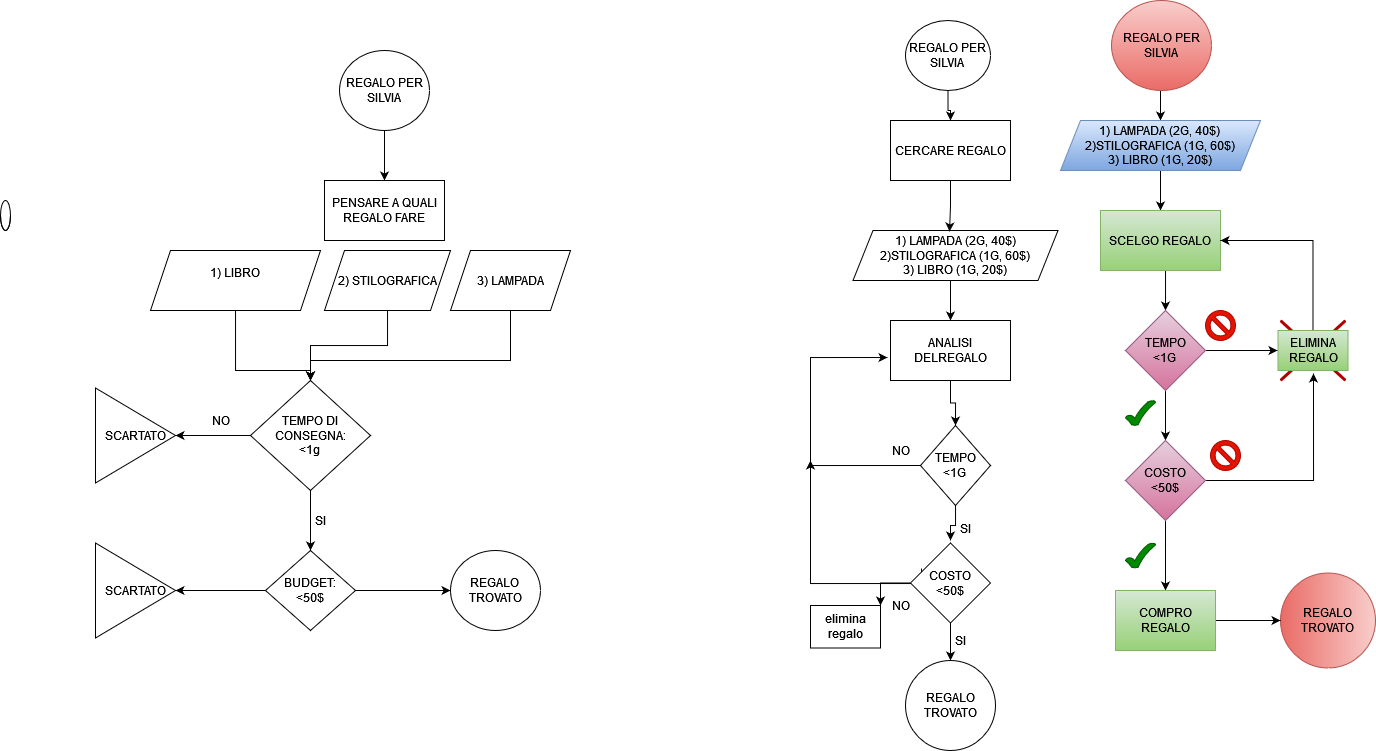

The diagram above was exported from draw.io. Its source (the exported page's mxGraphModel, read from the mxfile embedded in the PNG):
<mxGraphModel dx="840" dy="1560" grid="1" gridSize="10" guides="1" tooltips="1" connect="1" arrows="1" fold="1" page="1" pageScale="1" pageWidth="827" pageHeight="1169" math="0" shadow="0">
  <root>
    <mxCell id="0" />
    <mxCell id="1" parent="0" />
    <mxCell id="wdMwlnPIBGG1uNdrQIUq-76" value="" style="edgeStyle=orthogonalEdgeStyle;rounded=0;orthogonalLoop=1;jettySize=auto;html=1;" edge="1" parent="1" source="wdMwlnPIBGG1uNdrQIUq-2" target="wdMwlnPIBGG1uNdrQIUq-49">
      <mxGeometry relative="1" as="geometry">
        <Array as="points">
          <mxPoint x="980" y="270" />
          <mxPoint x="980" y="270" />
        </Array>
      </mxGeometry>
    </mxCell>
    <mxCell id="wdMwlnPIBGG1uNdrQIUq-2" value="&lt;div&gt;1) LAMPADA (2G, 40$)&lt;br&gt;&lt;/div&gt;&lt;div&gt;2)STILOGRAFICA (1G, 60$)&lt;br&gt;&lt;/div&gt;&lt;div&gt;3) LIBRO (1G, 20$)&lt;br&gt;&lt;/div&gt;" style="shape=parallelogram;perimeter=parallelogramPerimeter;whiteSpace=wrap;html=1;fixedSize=1;" vertex="1" parent="1">
      <mxGeometry x="882.5" y="210" width="205" height="50" as="geometry" />
    </mxCell>
    <mxCell id="wdMwlnPIBGG1uNdrQIUq-31" style="edgeStyle=orthogonalEdgeStyle;rounded=0;orthogonalLoop=1;jettySize=auto;html=1;" edge="1" parent="1" source="wdMwlnPIBGG1uNdrQIUq-4" target="wdMwlnPIBGG1uNdrQIUq-25">
      <mxGeometry relative="1" as="geometry" />
    </mxCell>
    <mxCell id="wdMwlnPIBGG1uNdrQIUq-37" style="edgeStyle=orthogonalEdgeStyle;rounded=0;orthogonalLoop=1;jettySize=auto;html=1;entryX=1;entryY=0.5;entryDx=0;entryDy=0;" edge="1" parent="1" source="wdMwlnPIBGG1uNdrQIUq-4" target="wdMwlnPIBGG1uNdrQIUq-36">
      <mxGeometry relative="1" as="geometry" />
    </mxCell>
    <mxCell id="wdMwlnPIBGG1uNdrQIUq-4" value="&lt;div&gt;TEMPO DI CONSEGNA:&lt;/div&gt;&lt;div&gt;&amp;lt;1g&lt;br&gt;&lt;/div&gt;" style="rhombus;whiteSpace=wrap;html=1;" vertex="1" parent="1">
      <mxGeometry x="280" y="360" width="120" height="110" as="geometry" />
    </mxCell>
    <mxCell id="wdMwlnPIBGG1uNdrQIUq-22" style="edgeStyle=orthogonalEdgeStyle;rounded=0;orthogonalLoop=1;jettySize=auto;html=1;entryX=0.5;entryY=0;entryDx=0;entryDy=0;" edge="1" parent="1" source="wdMwlnPIBGG1uNdrQIUq-8" target="wdMwlnPIBGG1uNdrQIUq-18">
      <mxGeometry relative="1" as="geometry" />
    </mxCell>
    <mxCell id="wdMwlnPIBGG1uNdrQIUq-8" value="&lt;div&gt;REGALO PER&lt;/div&gt;&lt;div&gt;SILVIA&lt;br&gt;&lt;/div&gt;" style="ellipse;whiteSpace=wrap;html=1;" vertex="1" parent="1">
      <mxGeometry x="369" y="30" width="90" height="80" as="geometry" />
    </mxCell>
    <mxCell id="wdMwlnPIBGG1uNdrQIUq-45" style="edgeStyle=orthogonalEdgeStyle;rounded=0;orthogonalLoop=1;jettySize=auto;html=1;entryX=0.5;entryY=0;entryDx=0;entryDy=0;" edge="1" parent="1" source="wdMwlnPIBGG1uNdrQIUq-9" target="wdMwlnPIBGG1uNdrQIUq-4">
      <mxGeometry relative="1" as="geometry">
        <Array as="points">
          <mxPoint x="265" y="350" />
          <mxPoint x="340" y="350" />
        </Array>
      </mxGeometry>
    </mxCell>
    <mxCell id="wdMwlnPIBGG1uNdrQIUq-9" value="&lt;div&gt;1) LIBRO&lt;/div&gt;&lt;div&gt;&lt;br&gt;&lt;/div&gt;" style="shape=parallelogram;perimeter=parallelogramPerimeter;whiteSpace=wrap;html=1;fixedSize=1;" vertex="1" parent="1">
      <mxGeometry x="180" y="230" width="170" height="60" as="geometry" />
    </mxCell>
    <mxCell id="wdMwlnPIBGG1uNdrQIUq-10" value="" style="shape=cylinder3;whiteSpace=wrap;html=1;boundedLbl=1;backgroundOutline=1;size=15;" vertex="1" parent="1">
      <mxGeometry x="30" y="180" width="10" height="30" as="geometry" />
    </mxCell>
    <mxCell id="wdMwlnPIBGG1uNdrQIUq-18" value="PENSARE A QUALI REGALO FARE" style="whiteSpace=wrap;html=1;" vertex="1" parent="1">
      <mxGeometry x="354" y="160" width="120" height="60" as="geometry" />
    </mxCell>
    <mxCell id="wdMwlnPIBGG1uNdrQIUq-42" style="edgeStyle=orthogonalEdgeStyle;rounded=0;orthogonalLoop=1;jettySize=auto;html=1;entryX=1;entryY=0.5;entryDx=0;entryDy=0;" edge="1" parent="1" source="wdMwlnPIBGG1uNdrQIUq-25" target="wdMwlnPIBGG1uNdrQIUq-41">
      <mxGeometry relative="1" as="geometry">
        <mxPoint x="210" y="570" as="targetPoint" />
      </mxGeometry>
    </mxCell>
    <mxCell id="wdMwlnPIBGG1uNdrQIUq-44" style="edgeStyle=orthogonalEdgeStyle;rounded=0;orthogonalLoop=1;jettySize=auto;html=1;" edge="1" parent="1" source="wdMwlnPIBGG1uNdrQIUq-25" target="wdMwlnPIBGG1uNdrQIUq-43">
      <mxGeometry relative="1" as="geometry" />
    </mxCell>
    <mxCell id="wdMwlnPIBGG1uNdrQIUq-25" value="&lt;div&gt;BUDGET:&lt;/div&gt;&lt;div&gt;&amp;lt;50$&lt;br&gt;&lt;/div&gt;" style="rhombus;whiteSpace=wrap;html=1;" vertex="1" parent="1">
      <mxGeometry x="295" y="530" width="90" height="80" as="geometry" />
    </mxCell>
    <mxCell id="wdMwlnPIBGG1uNdrQIUq-77" style="edgeStyle=orthogonalEdgeStyle;rounded=0;orthogonalLoop=1;jettySize=auto;html=1;" edge="1" parent="1" source="wdMwlnPIBGG1uNdrQIUq-32" target="wdMwlnPIBGG1uNdrQIUq-4">
      <mxGeometry relative="1" as="geometry" />
    </mxCell>
    <mxCell id="wdMwlnPIBGG1uNdrQIUq-32" value="2)&amp;nbsp;STILOGRAFICA" style="shape=parallelogram;perimeter=parallelogramPerimeter;whiteSpace=wrap;html=1;fixedSize=1;" vertex="1" parent="1">
      <mxGeometry x="354" y="230" width="126" height="60" as="geometry" />
    </mxCell>
    <mxCell id="wdMwlnPIBGG1uNdrQIUq-78" style="edgeStyle=orthogonalEdgeStyle;rounded=0;orthogonalLoop=1;jettySize=auto;html=1;" edge="1" parent="1" source="wdMwlnPIBGG1uNdrQIUq-33" target="wdMwlnPIBGG1uNdrQIUq-4">
      <mxGeometry relative="1" as="geometry">
        <Array as="points">
          <mxPoint x="540" y="340" />
          <mxPoint x="340" y="340" />
        </Array>
      </mxGeometry>
    </mxCell>
    <mxCell id="wdMwlnPIBGG1uNdrQIUq-33" value="3) LAMPADA" style="shape=parallelogram;perimeter=parallelogramPerimeter;whiteSpace=wrap;html=1;fixedSize=1;" vertex="1" parent="1">
      <mxGeometry x="480" y="230" width="120" height="60" as="geometry" />
    </mxCell>
    <mxCell id="wdMwlnPIBGG1uNdrQIUq-36" value="SCARTATO" style="triangle;whiteSpace=wrap;html=1;" vertex="1" parent="1">
      <mxGeometry x="125" y="367.5" width="80" height="95" as="geometry" />
    </mxCell>
    <mxCell id="wdMwlnPIBGG1uNdrQIUq-38" value="NO" style="text;html=1;align=center;verticalAlign=middle;resizable=0;points=[];autosize=1;strokeColor=none;fillColor=none;" vertex="1" parent="1">
      <mxGeometry x="230" y="385" width="40" height="30" as="geometry" />
    </mxCell>
    <mxCell id="wdMwlnPIBGG1uNdrQIUq-39" value="SI" style="text;html=1;align=center;verticalAlign=middle;resizable=0;points=[];autosize=1;strokeColor=none;fillColor=none;" vertex="1" parent="1">
      <mxGeometry x="335" y="485" width="30" height="30" as="geometry" />
    </mxCell>
    <mxCell id="wdMwlnPIBGG1uNdrQIUq-41" value="SCARTATO" style="triangle;whiteSpace=wrap;html=1;" vertex="1" parent="1">
      <mxGeometry x="125" y="522.5" width="80" height="95" as="geometry" />
    </mxCell>
    <mxCell id="wdMwlnPIBGG1uNdrQIUq-43" value="REGALO&lt;br&gt;TROVATO" style="ellipse;whiteSpace=wrap;html=1;" vertex="1" parent="1">
      <mxGeometry x="480" y="530" width="90" height="80" as="geometry" />
    </mxCell>
    <mxCell id="wdMwlnPIBGG1uNdrQIUq-60" style="edgeStyle=orthogonalEdgeStyle;rounded=0;orthogonalLoop=1;jettySize=auto;html=1;entryX=0.5;entryY=0;entryDx=0;entryDy=0;" edge="1" parent="1" source="wdMwlnPIBGG1uNdrQIUq-46" target="wdMwlnPIBGG1uNdrQIUq-59">
      <mxGeometry relative="1" as="geometry" />
    </mxCell>
    <mxCell id="wdMwlnPIBGG1uNdrQIUq-46" value="&lt;div&gt;REGALO PER&lt;/div&gt;&lt;div&gt;SILVIA&lt;br&gt;&lt;/div&gt;" style="ellipse;whiteSpace=wrap;html=1;" vertex="1" parent="1">
      <mxGeometry x="935" width="85" height="70" as="geometry" />
    </mxCell>
    <mxCell id="wdMwlnPIBGG1uNdrQIUq-63" style="edgeStyle=orthogonalEdgeStyle;rounded=0;orthogonalLoop=1;jettySize=auto;html=1;entryX=0.5;entryY=0;entryDx=0;entryDy=0;" edge="1" parent="1" source="wdMwlnPIBGG1uNdrQIUq-49" target="wdMwlnPIBGG1uNdrQIUq-51">
      <mxGeometry relative="1" as="geometry" />
    </mxCell>
    <mxCell id="wdMwlnPIBGG1uNdrQIUq-49" value="ANALISI DELREGALO" style="rounded=0;whiteSpace=wrap;html=1;" vertex="1" parent="1">
      <mxGeometry x="920" y="300" width="120" height="60" as="geometry" />
    </mxCell>
    <mxCell id="wdMwlnPIBGG1uNdrQIUq-64" style="edgeStyle=orthogonalEdgeStyle;rounded=0;orthogonalLoop=1;jettySize=auto;html=1;entryX=-0.025;entryY=0.617;entryDx=0;entryDy=0;entryPerimeter=0;exitX=0;exitY=0.5;exitDx=0;exitDy=0;" edge="1" parent="1" source="wdMwlnPIBGG1uNdrQIUq-51" target="wdMwlnPIBGG1uNdrQIUq-49">
      <mxGeometry relative="1" as="geometry">
        <mxPoint x="830" y="320" as="targetPoint" />
        <Array as="points">
          <mxPoint x="840" y="445" />
          <mxPoint x="840" y="337" />
        </Array>
      </mxGeometry>
    </mxCell>
    <mxCell id="wdMwlnPIBGG1uNdrQIUq-65" style="edgeStyle=orthogonalEdgeStyle;rounded=0;orthogonalLoop=1;jettySize=auto;html=1;" edge="1" parent="1" source="wdMwlnPIBGG1uNdrQIUq-51">
      <mxGeometry relative="1" as="geometry">
        <mxPoint x="980" y="520" as="targetPoint" />
      </mxGeometry>
    </mxCell>
    <mxCell id="wdMwlnPIBGG1uNdrQIUq-51" value="&lt;div&gt;TEMPO&lt;/div&gt;&lt;div&gt;&amp;lt;1G&lt;br&gt;&lt;/div&gt;" style="rhombus;whiteSpace=wrap;html=1;" vertex="1" parent="1">
      <mxGeometry x="950" y="405" width="70" height="80" as="geometry" />
    </mxCell>
    <mxCell id="wdMwlnPIBGG1uNdrQIUq-66" style="edgeStyle=orthogonalEdgeStyle;rounded=0;orthogonalLoop=1;jettySize=auto;html=1;exitX=0.138;exitY=0.319;exitDx=0;exitDy=0;exitPerimeter=0;" edge="1" parent="1" source="wdMwlnPIBGG1uNdrQIUq-55">
      <mxGeometry relative="1" as="geometry">
        <mxPoint x="840" y="440" as="targetPoint" />
        <Array as="points">
          <mxPoint x="951" y="563" />
          <mxPoint x="840" y="563" />
        </Array>
      </mxGeometry>
    </mxCell>
    <mxCell id="wdMwlnPIBGG1uNdrQIUq-70" style="edgeStyle=orthogonalEdgeStyle;rounded=0;orthogonalLoop=1;jettySize=auto;html=1;entryX=0;entryY=0.5;entryDx=0;entryDy=0;" edge="1" parent="1" source="wdMwlnPIBGG1uNdrQIUq-55" target="wdMwlnPIBGG1uNdrQIUq-58">
      <mxGeometry relative="1" as="geometry" />
    </mxCell>
    <mxCell id="wdMwlnPIBGG1uNdrQIUq-92" style="edgeStyle=orthogonalEdgeStyle;rounded=0;orthogonalLoop=1;jettySize=auto;html=1;entryX=0;entryY=0;entryDx=0;entryDy=0;" edge="1" parent="1" source="wdMwlnPIBGG1uNdrQIUq-55" target="wdMwlnPIBGG1uNdrQIUq-90">
      <mxGeometry relative="1" as="geometry" />
    </mxCell>
    <mxCell id="wdMwlnPIBGG1uNdrQIUq-55" value="&lt;div&gt;COSTO&lt;/div&gt;&lt;div&gt;&amp;lt;50$&lt;br&gt;&lt;/div&gt;" style="rhombus;whiteSpace=wrap;html=1;" vertex="1" parent="1">
      <mxGeometry x="940" y="522.5" width="80" height="80" as="geometry" />
    </mxCell>
    <mxCell id="wdMwlnPIBGG1uNdrQIUq-58" value="REGALO TROVATO" style="ellipse;whiteSpace=wrap;html=1;direction=south;" vertex="1" parent="1">
      <mxGeometry x="935" y="640" width="90" height="90" as="geometry" />
    </mxCell>
    <mxCell id="wdMwlnPIBGG1uNdrQIUq-61" style="edgeStyle=orthogonalEdgeStyle;rounded=0;orthogonalLoop=1;jettySize=auto;html=1;entryX=0.471;entryY=0.02;entryDx=0;entryDy=0;entryPerimeter=0;" edge="1" parent="1" source="wdMwlnPIBGG1uNdrQIUq-59" target="wdMwlnPIBGG1uNdrQIUq-2">
      <mxGeometry relative="1" as="geometry" />
    </mxCell>
    <mxCell id="wdMwlnPIBGG1uNdrQIUq-59" value="CERCARE REGALO" style="whiteSpace=wrap;html=1;" vertex="1" parent="1">
      <mxGeometry x="920" y="100" width="120" height="60" as="geometry" />
    </mxCell>
    <mxCell id="wdMwlnPIBGG1uNdrQIUq-68" value="SI" style="text;html=1;align=center;verticalAlign=middle;resizable=0;points=[];autosize=1;strokeColor=none;fillColor=none;" vertex="1" parent="1">
      <mxGeometry x="980" y="492.5" width="30" height="30" as="geometry" />
    </mxCell>
    <mxCell id="wdMwlnPIBGG1uNdrQIUq-71" value="SI" style="text;html=1;align=center;verticalAlign=middle;resizable=0;points=[];autosize=1;strokeColor=none;fillColor=none;" vertex="1" parent="1">
      <mxGeometry x="975" y="605" width="30" height="30" as="geometry" />
    </mxCell>
    <mxCell id="wdMwlnPIBGG1uNdrQIUq-72" value="NO" style="text;html=1;align=center;verticalAlign=middle;resizable=0;points=[];autosize=1;strokeColor=none;fillColor=none;" vertex="1" parent="1">
      <mxGeometry x="910" y="570" width="40" height="30" as="geometry" />
    </mxCell>
    <mxCell id="wdMwlnPIBGG1uNdrQIUq-73" value="NO" style="text;html=1;align=center;verticalAlign=middle;resizable=0;points=[];autosize=1;strokeColor=none;fillColor=none;" vertex="1" parent="1">
      <mxGeometry x="910" y="415" width="40" height="30" as="geometry" />
    </mxCell>
    <mxCell id="wdMwlnPIBGG1uNdrQIUq-90" value="elimina regalo" style="rounded=0;whiteSpace=wrap;html=1;direction=south;" vertex="1" parent="1">
      <mxGeometry x="840" y="585" width="70" height="42.5" as="geometry" />
    </mxCell>
    <mxCell id="wdMwlnPIBGG1uNdrQIUq-127" style="edgeStyle=orthogonalEdgeStyle;rounded=0;orthogonalLoop=1;jettySize=auto;html=1;entryX=0.5;entryY=0;entryDx=0;entryDy=0;" edge="1" parent="1" source="wdMwlnPIBGG1uNdrQIUq-93" target="wdMwlnPIBGG1uNdrQIUq-96">
      <mxGeometry relative="1" as="geometry">
        <Array as="points">
          <mxPoint x="1190" y="80" />
          <mxPoint x="1190" y="80" />
        </Array>
      </mxGeometry>
    </mxCell>
    <mxCell id="wdMwlnPIBGG1uNdrQIUq-93" value="&lt;div&gt;REGALO PER&lt;/div&gt;&lt;div&gt;SILVIA&lt;br&gt;&lt;/div&gt;" style="ellipse;whiteSpace=wrap;html=1;fillColor=#f8cecc;strokeColor=#b85450;gradientColor=#ea6b66;" vertex="1" parent="1">
      <mxGeometry x="1141" y="-20" width="100" height="90" as="geometry" />
    </mxCell>
    <mxCell id="wdMwlnPIBGG1uNdrQIUq-123" style="edgeStyle=orthogonalEdgeStyle;rounded=0;orthogonalLoop=1;jettySize=auto;html=1;entryX=0.5;entryY=0;entryDx=0;entryDy=0;" edge="1" parent="1" source="wdMwlnPIBGG1uNdrQIUq-96" target="wdMwlnPIBGG1uNdrQIUq-98">
      <mxGeometry relative="1" as="geometry" />
    </mxCell>
    <mxCell id="wdMwlnPIBGG1uNdrQIUq-96" value="&lt;div&gt;1) LAMPADA (2G, 40$)&lt;br&gt;&lt;/div&gt;&lt;div&gt;2)STILOGRAFICA (1G, 60$)&lt;br&gt;&lt;/div&gt;&lt;div&gt;3) LIBRO (1G, 20$)&lt;br&gt;&lt;/div&gt;" style="shape=parallelogram;perimeter=parallelogramPerimeter;whiteSpace=wrap;html=1;fixedSize=1;fillColor=#dae8fc;strokeColor=#6c8ebf;gradientColor=#7ea6e0;" vertex="1" parent="1">
      <mxGeometry x="1090" y="100" width="200" height="50" as="geometry" />
    </mxCell>
    <mxCell id="wdMwlnPIBGG1uNdrQIUq-102" style="edgeStyle=orthogonalEdgeStyle;rounded=0;orthogonalLoop=1;jettySize=auto;html=1;entryX=0.5;entryY=0;entryDx=0;entryDy=0;" edge="1" parent="1" source="wdMwlnPIBGG1uNdrQIUq-98" target="wdMwlnPIBGG1uNdrQIUq-100">
      <mxGeometry relative="1" as="geometry">
        <Array as="points">
          <mxPoint x="1195" y="270" />
          <mxPoint x="1195" y="270" />
        </Array>
      </mxGeometry>
    </mxCell>
    <mxCell id="wdMwlnPIBGG1uNdrQIUq-98" value="SCELGO REGALO" style="whiteSpace=wrap;html=1;fillColor=#d5e8d4;strokeColor=#82b366;gradientColor=#97d077;" vertex="1" parent="1">
      <mxGeometry x="1130" y="190" width="120" height="60" as="geometry" />
    </mxCell>
    <mxCell id="wdMwlnPIBGG1uNdrQIUq-103" style="edgeStyle=orthogonalEdgeStyle;rounded=0;orthogonalLoop=1;jettySize=auto;html=1;" edge="1" parent="1" source="wdMwlnPIBGG1uNdrQIUq-100">
      <mxGeometry relative="1" as="geometry">
        <mxPoint x="1195" y="420" as="targetPoint" />
      </mxGeometry>
    </mxCell>
    <mxCell id="wdMwlnPIBGG1uNdrQIUq-139" style="edgeStyle=orthogonalEdgeStyle;rounded=0;orthogonalLoop=1;jettySize=auto;html=1;entryX=-0.007;entryY=0.5;entryDx=0;entryDy=0;entryPerimeter=0;" edge="1" parent="1" source="wdMwlnPIBGG1uNdrQIUq-100" target="wdMwlnPIBGG1uNdrQIUq-138">
      <mxGeometry relative="1" as="geometry" />
    </mxCell>
    <mxCell id="wdMwlnPIBGG1uNdrQIUq-100" value="&lt;div&gt;TEMPO&lt;/div&gt;&lt;div&gt;&amp;lt;1G&lt;br&gt;&lt;/div&gt;" style="rhombus;whiteSpace=wrap;html=1;fillColor=#e6d0de;strokeColor=#996185;gradientColor=#d5739d;" vertex="1" parent="1">
      <mxGeometry x="1155" y="290" width="80" height="80" as="geometry" />
    </mxCell>
    <mxCell id="wdMwlnPIBGG1uNdrQIUq-108" style="edgeStyle=orthogonalEdgeStyle;rounded=0;orthogonalLoop=1;jettySize=auto;html=1;" edge="1" parent="1" source="wdMwlnPIBGG1uNdrQIUq-107">
      <mxGeometry relative="1" as="geometry">
        <mxPoint x="1195" y="570" as="targetPoint" />
      </mxGeometry>
    </mxCell>
    <mxCell id="wdMwlnPIBGG1uNdrQIUq-140" style="edgeStyle=orthogonalEdgeStyle;rounded=0;orthogonalLoop=1;jettySize=auto;html=1;entryX=0.507;entryY=1.075;entryDx=0;entryDy=0;entryPerimeter=0;" edge="1" parent="1" source="wdMwlnPIBGG1uNdrQIUq-107" target="wdMwlnPIBGG1uNdrQIUq-138">
      <mxGeometry relative="1" as="geometry">
        <mxPoint x="1360" y="460" as="targetPoint" />
        <Array as="points">
          <mxPoint x="1343" y="460" />
        </Array>
      </mxGeometry>
    </mxCell>
    <mxCell id="wdMwlnPIBGG1uNdrQIUq-107" value="&lt;div&gt;COSTO&lt;/div&gt;&lt;div&gt;&amp;lt;50$&lt;br&gt;&lt;/div&gt;" style="rhombus;whiteSpace=wrap;html=1;fillColor=#e6d0de;strokeColor=#996185;gradientColor=#d5739d;" vertex="1" parent="1">
      <mxGeometry x="1155" y="420" width="80" height="80" as="geometry" />
    </mxCell>
    <mxCell id="wdMwlnPIBGG1uNdrQIUq-112" value="REGALO TROVATO" style="ellipse;whiteSpace=wrap;html=1;direction=south;fillColor=#f8cecc;strokeColor=#b85450;gradientColor=#ea6b66;" vertex="1" parent="1">
      <mxGeometry x="1310" y="552.5" width="95" height="95" as="geometry" />
    </mxCell>
    <mxCell id="wdMwlnPIBGG1uNdrQIUq-114" style="edgeStyle=orthogonalEdgeStyle;rounded=0;orthogonalLoop=1;jettySize=auto;html=1;" edge="1" parent="1" source="wdMwlnPIBGG1uNdrQIUq-113">
      <mxGeometry relative="1" as="geometry">
        <mxPoint x="1310" y="600" as="targetPoint" />
      </mxGeometry>
    </mxCell>
    <mxCell id="wdMwlnPIBGG1uNdrQIUq-113" value="COMPRO REGALO" style="rounded=0;whiteSpace=wrap;html=1;fillColor=#d5e8d4;strokeColor=#82b366;gradientColor=#97d077;" vertex="1" parent="1">
      <mxGeometry x="1145" y="570" width="100" height="60" as="geometry" />
    </mxCell>
    <mxCell id="wdMwlnPIBGG1uNdrQIUq-131" value="" style="verticalLabelPosition=bottom;verticalAlign=top;html=1;shape=mxgraph.basic.tick;fillColor=#008a00;fontColor=#ffffff;strokeColor=#005700;" vertex="1" parent="1">
      <mxGeometry x="1155" y="380" width="30" height="25" as="geometry" />
    </mxCell>
    <mxCell id="wdMwlnPIBGG1uNdrQIUq-132" value="" style="verticalLabelPosition=bottom;verticalAlign=top;html=1;shape=mxgraph.basic.no_symbol;fillColor=#e51400;fontColor=#ffffff;strokeColor=#B20000;" vertex="1" parent="1">
      <mxGeometry x="1235" y="290" width="30" height="30" as="geometry" />
    </mxCell>
    <mxCell id="wdMwlnPIBGG1uNdrQIUq-134" value="" style="verticalLabelPosition=bottom;verticalAlign=top;html=1;shape=mxgraph.basic.no_symbol;fillColor=#e51400;fontColor=#ffffff;strokeColor=#B20000;" vertex="1" parent="1">
      <mxGeometry x="1240" y="420" width="30" height="30" as="geometry" />
    </mxCell>
    <mxCell id="wdMwlnPIBGG1uNdrQIUq-136" value="" style="verticalLabelPosition=bottom;verticalAlign=top;html=1;shape=mxgraph.basic.tick;fillColor=#008a00;fontColor=#ffffff;strokeColor=#005700;" vertex="1" parent="1">
      <mxGeometry x="1155" y="522.5" width="30" height="25" as="geometry" />
    </mxCell>
    <mxCell id="wdMwlnPIBGG1uNdrQIUq-137" value="" style="shape=umlDestroy;whiteSpace=wrap;html=1;strokeWidth=3;targetShapes=umlLifeline;fillColor=#e51400;fontColor=#ffffff;strokeColor=#B20000;" vertex="1" parent="1">
      <mxGeometry x="1310" y="300" width="65" height="60" as="geometry" />
    </mxCell>
    <mxCell id="wdMwlnPIBGG1uNdrQIUq-142" style="edgeStyle=orthogonalEdgeStyle;rounded=0;orthogonalLoop=1;jettySize=auto;html=1;entryX=1;entryY=0.5;entryDx=0;entryDy=0;" edge="1" parent="1" source="wdMwlnPIBGG1uNdrQIUq-138" target="wdMwlnPIBGG1uNdrQIUq-98">
      <mxGeometry relative="1" as="geometry">
        <mxPoint x="1340" y="220" as="targetPoint" />
        <Array as="points">
          <mxPoint x="1343" y="220" />
        </Array>
      </mxGeometry>
    </mxCell>
    <mxCell id="wdMwlnPIBGG1uNdrQIUq-138" value="ELIMINA&lt;br&gt;REGALO" style="text;html=1;align=center;verticalAlign=middle;resizable=0;points=[];autosize=1;strokeColor=#82b366;fillColor=#d5e8d4;gradientColor=#97d077;" vertex="1" parent="1">
      <mxGeometry x="1307.5" y="310" width="70" height="40" as="geometry" />
    </mxCell>
  </root>
</mxGraphModel>